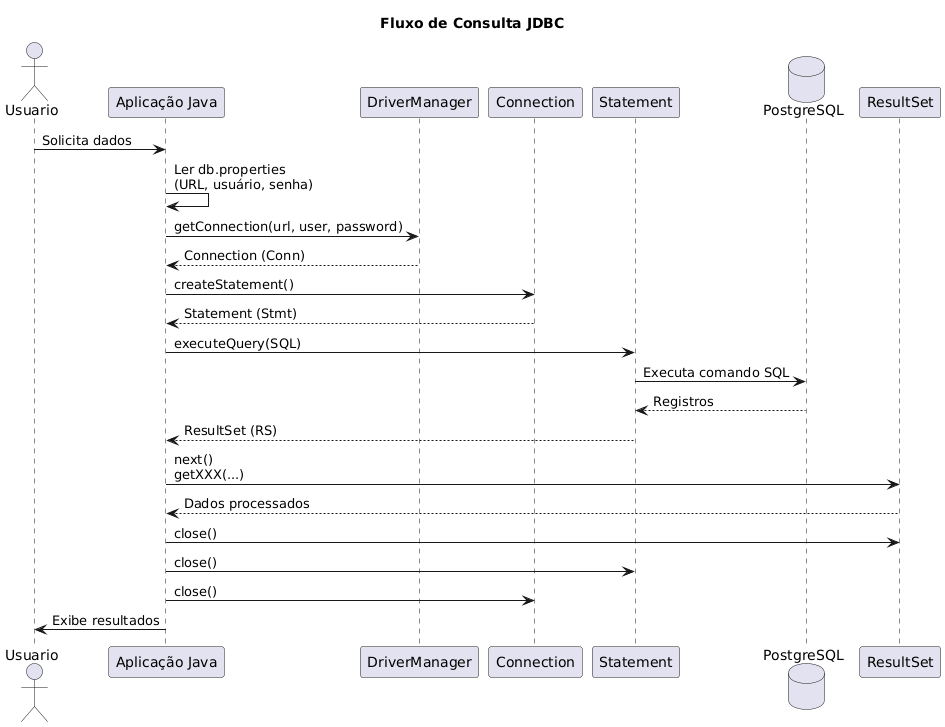

The diagram above was rendered by PlantUML. Its source (embedded in the PNG):
@startuml
title Fluxo de Consulta JDBC

actor Usuario
participant "Aplicação Java" as App
participant "DriverManager" as DM
participant "Connection" as Conn
participant "Statement" as Stmt
database "PostgreSQL" as PG
participant "ResultSet" as RS

Usuario -> App : Solicita dados
App -> App : Ler db.properties\n(URL, usuário, senha)
App -> DM : getConnection(url, user, password)
DM --> App : Connection (Conn)

App -> Conn : createStatement()
Conn --> App : Statement (Stmt)

App -> Stmt : executeQuery(SQL)
Stmt -> PG : Executa comando SQL
PG --> Stmt : Registros
Stmt --> App : ResultSet (RS)

App -> RS : next()\ngetXXX(...)
RS --> App : Dados processados

App -> RS : close()
App -> Stmt : close()
App -> Conn : close()
App -> Usuario : Exibe resultados

@enduml